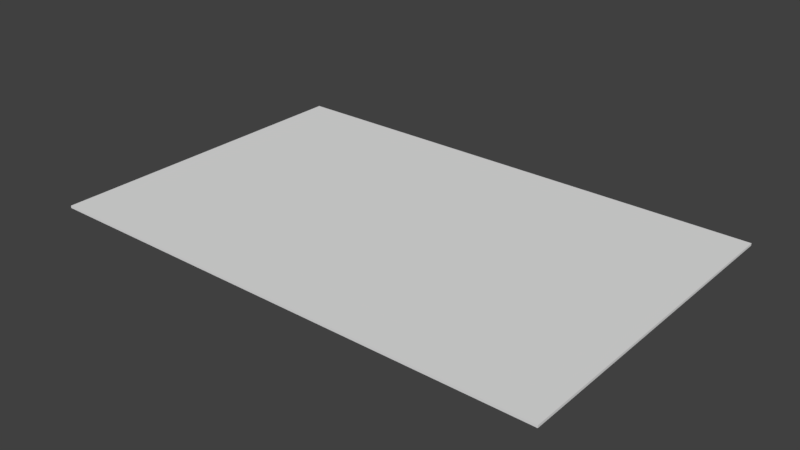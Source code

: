 # Source: Paper.blend  (saved by Blender 2.78.0; exported with 4.5.12 LTS)
import bpy
from mathutils import Matrix  # noqa: F401  (used for matrix-valued properties, if any)

bpy.ops.wm.read_factory_settings(use_empty=True)
scene = bpy.context.scene
scene.name = 'Scene'

# ---- collections
col_collection_1 = bpy.data.collections.new('Collection 1'); scene.collection.children.link(col_collection_1)

# ---- images (referenced by path relative to the original .blend; pixels are not part of the script)
import os
ASSET_DIR = os.environ.get("B2B_ASSET_DIR", "")  # directory of the original .blend (textures are referenced by path, not embedded)
HERE = os.path.dirname(os.path.abspath(__file__))  # packed textures are extracted next to this script under _unpacked/

def load_image(name, relpath, width, height, colorspace="sRGB"):
    """Load a texture the original file referenced (path relative to the .blend, or extracted next to this script)."""
    p = next((c for c in (os.path.join(HERE, relpath), os.path.join(ASSET_DIR, relpath)) if relpath and os.path.exists(c)), "")
    if p:
        img = bpy.data.images.load(p, check_existing=True)
        img.name = name
    else:  # same state as the original file: an image datablock whose file is absent (Cycles renders it pink)
        img = bpy.data.images.new(name, width, height)
        img.source = "FILE"
        img.filepath = "//" + (relpath or name)
    img.colorspace_settings.name = colorspace
    return img
img_paper = load_image('Paper', '', 1024, 1024, 'sRGB')

# ---- materials (node trees are filled in below, after node groups)
mat_material_001 = bpy.data.materials.new('Material.001')
mat_material_001.alpha_threshold = 0.0
mat_material_001.roughness = 0.5

# ---- material node trees
mat_material_001.use_nodes = True; mat_material_001.node_tree.nodes.clear()
_N = mat_material_001.node_tree.nodes; _L = mat_material_001.node_tree.links
n0 = _N.new('ShaderNodeOutputMaterial'); n0.name = 'Material Output'; n0.location = (300, 300)
n1 = _N.new('ShaderNodeBsdfDiffuse'); n1.name = 'Diffuse BSDF'; n1.location = (10, 300)
n2 = _N.new('ShaderNodeTexImage'); n2.name = 'Image Texture'; n2.location = (220, 92)
n2.width = 140
n2.image = img_paper
_L.new(n1.outputs[0], n0.inputs[0])
n0.is_active_output = True

# ---- world
world_world = bpy.data.worlds.new('World'); scene.world = world_world
world_world.color = (0.05088, 0.05088, 0.05088)
world_world.use_sun_shadow = False
world_world.sun_shadow_jitter_overblur = 0.0
world_world.cycles.sampling_method = 'MANUAL'

# ---- meshes
me_cube = bpy.data.meshes.new('Cube')
me_cube.from_pydata([(0.229, 0.1481, -0.001047), (0.229, -0.1481, -0.001047), (-0.229, -0.1481, -0.001047), (-0.229, 0.1481, -0.001047), (0.229, 0.1481, 0.001047), (0.229, -0.1481, 0.001047), (-0.229, -0.1481, 0.001047), (-0.229, 0.1481, 0.001047)], [], [(0, 1, 2, 3), (4, 7, 6, 5), (0, 4, 5, 1), (1, 5, 6, 2), (2, 6, 7, 3), (4, 0, 3, 7)])
_uv = me_cube.uv_layers.new(name='UVMap')
_uv.uv.foreach_set('vector', [0.3284, 0.9944, 0.008685, 0.9944, 0.008685, 0.5, 0.3284, 0.5, 0.3284, 5.81e-05, 0.3284, 0.4944, 0.008743, 0.4944, 0.008743, 5.804e-05, 0.3284, 0.9944, 0.3283, 0.9999, 0.008626, 0.9999, 0.008685, 0.9944, 0.008685, 0.9944, 5.807e-05, 0.9943, 5.804e-05, 0.4999, 0.008685, 0.5, 0.008685, 0.5, 0.008743, 0.4944, 0.3284, 0.4944, 0.3284, 0.5, 0.337, 0.9945, 0.3284, 0.9944, 0.3284, 0.5, 0.337, 0.5001])
me_cube.materials.append(mat_material_001)
me_cube.use_remesh_preserve_volume = False
me_cube.use_remesh_preserve_attributes = False
me_cube.use_mirror_vertex_groups = False
me_cube.update()

# ---- objects
ob_cube = bpy.data.objects.new('Cube', me_cube)

# ---- transforms, parenting, visibility, modifiers, constraints
ob_cube.location = (0.0, 0.0, 0.0)
ob_cube.lock_rotations_4d = False
ob_cube.empty_display_type = 'ARROWS'
ob_cube.lineart.crease_threshold = 0.0

# ---- collection membership
col_collection_1.objects.link(ob_cube)

# ---- scene / render settings (as saved in the file)
scene.frame_start = 1; scene.frame_end = 250; scene.frame_set(1)
scene.render.engine = 'CYCLES'
scene.render.resolution_percentage = 50
scene.render.dither_intensity = 0.0
scene.cycles.use_denoising = False
scene.cycles.samples = 128
scene.cycles.sampling_pattern = 'TABULATED_SOBOL'
scene.cycles.light_sampling_threshold = 0.0
scene.cycles.use_adaptive_sampling = False
scene.cycles.use_light_tree = False
scene.cycles.blur_glossy = 0.0
scene.cycles.sample_clamp_indirect = 0.0
scene.view_settings.view_transform = 'Standard'
bpy.context.view_layer.update()

# ---- added for rendering (the .blend has no active camera and no usable light): camera, sun
cam_auto = bpy.data.cameras.new('AutoCamera')
cam_auto.lens = 50.0
cam_auto.sensor_width = 36.0
cam_auto.clip_end = 1000.0
ob_auto_camera = bpy.data.objects.new('AutoCamera', cam_auto)
scene.collection.objects.link(ob_auto_camera)
ob_auto_camera.location = (0.504547, -0.605456, 0.403638)
ob_auto_camera.rotation_euler = (1.09748, -7.21219e-08, 0.694738)
scene.camera = ob_auto_camera
light_auto_sun = bpy.data.lights.new('AutoSun', 'SUN')
light_auto_sun.energy = 3.0
light_auto_sun.angle = 0.0523599
ob_auto_sun = bpy.data.objects.new('AutoSun', light_auto_sun)
scene.collection.objects.link(ob_auto_sun)
ob_auto_sun.rotation_euler = (0.872665, 0.174533, 0.523599)
bpy.context.view_layer.update()
